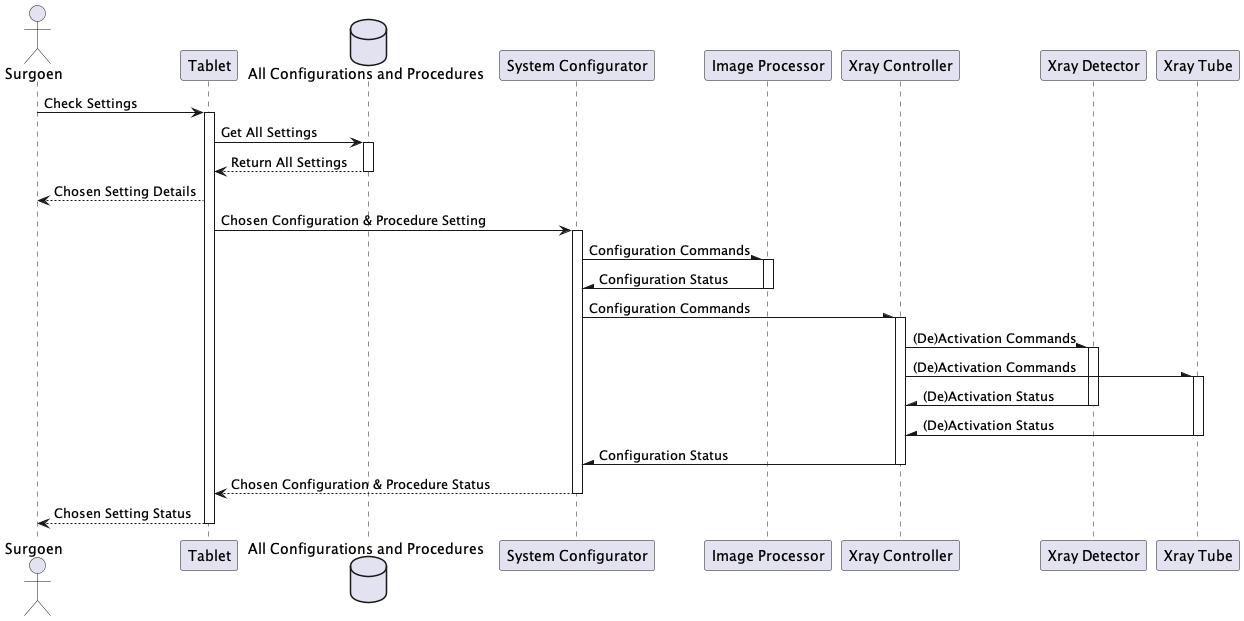

The diagram above was rendered by PlantUML. Its source (embedded in the PNG):
@startuml
actor "Surgoen" as doctor
participant "Tablet" as tablet
database "All Configurations and Procedures" as database
participant "System Configurator" as configurator
participant "Image Processor" as processor
participant "Xray Controller" as controller
participant "Xray Detector" as detector
participant "Xray Tube" as tube

doctor -> tablet : Check Settings
activate tablet

tablet -> database : Get All Settings
activate database
database --> tablet : Return All Settings
deactivate database

tablet --> doctor : Chosen Setting Details
tablet -> configurator : Chosen Configuration & Procedure Setting
activate configurator

configurator -\ processor : Configuration Commands
activate processor
processor -\ configurator : Configuration Status
deactivate processor

configurator -\ controller : Configuration Commands
activate controller

controller -\ detector : (De)Activation Commands
activate detector
controller -\ tube : (De)Activation Commands
activate tube
detector -\ controller : (De)Activation Status
deactivate detector
tube -\ controller : (De)Activation Status
deactivate tube
controller -\ configurator : Configuration Status
deactivate controller
configurator --> tablet : Chosen Configuration & Procedure Status
deactivate configurator
tablet --> doctor : Chosen Setting Status
deactivate tablet




@enduml